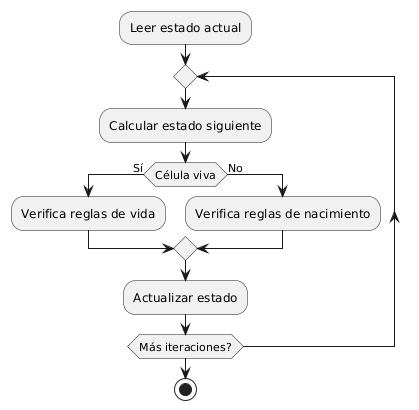

The diagram above was rendered by PlantUML. Its source (embedded in the PNG):
@startuml
:Leer estado actual;
repeat
    :Calcular estado siguiente;
    if (Célula viva) then (Sí)
        :Verifica reglas de vida;
    else (No)
        :Verifica reglas de nacimiento;
    endif
    :Actualizar estado;
repeat while (Más iteraciones?)
stop
@enduml